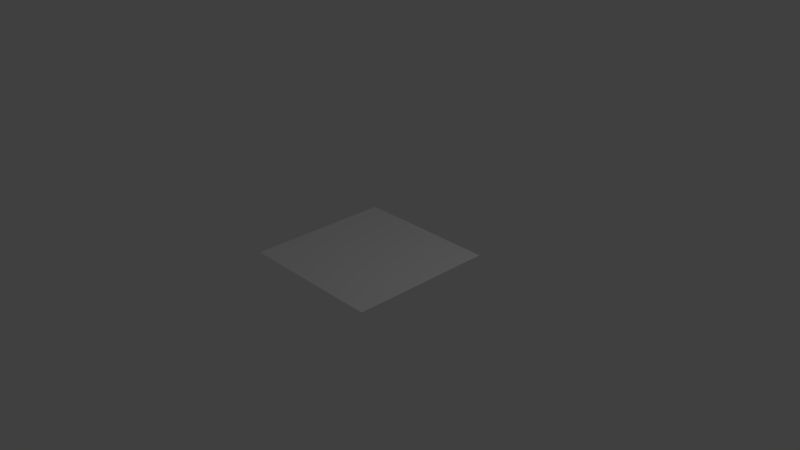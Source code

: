# Source: untitled.blend  (saved by Blender 2.79.0; exported with 4.5.12 LTS)
import bpy
from mathutils import Matrix  # noqa: F401  (used for matrix-valued properties, if any)

bpy.ops.wm.read_factory_settings(use_empty=True)
scene = bpy.context.scene
scene.name = 'Scene'

# ---- collections
col_collection_1 = bpy.data.collections.new('Collection 1'); scene.collection.children.link(col_collection_1)

# ---- world
world_world = bpy.data.worlds.new('World'); scene.world = world_world
world_world.color = (0.05088, 0.05088, 0.05088)
world_world.use_sun_shadow = False
world_world.sun_shadow_jitter_overblur = 0.0
world_world.cycles.sampling_method = 'MANUAL'

# ---- cameras
cam_camera = bpy.data.cameras.new('Camera')
cam_camera.clip_end = 100.0
cam_camera.lens = 35.0
cam_camera.sensor_width = 32.0
cam_camera.sensor_height = 18.0
cam_camera.ortho_scale = 7.314
cam_camera.dof.focus_distance = 0.0
cam_camera.dof.aperture_fstop = 128.0

# ---- lights
light_lamp = bpy.data.lights.new('Lamp', 'POINT')
light_lamp.transmission_factor = 0.0
light_lamp.cutoff_distance = 30.0
light_lamp.energy = 100.0
light_lamp.shadow_buffer_clip_start = 1.001
light_lamp.shadow_soft_size = 0.1
light_lamp.shadow_maximum_resolution = 0.006
light_lamp.use_absolute_resolution = True

# ---- meshes
me_plane = bpy.data.meshes.new('Plane')
me_plane.from_pydata([(-1.0, -1.0, 0.0), (1.0, -1.0, 0.0), (-1.0, 1.0, 0.0), (1.0, 1.0, 0.0)], [], [(3, 1, 0), (3, 0, 2)])
_ca = me_plane.color_attributes.new('Col', 'BYTE_COLOR', 'CORNER')
_ca.data.foreach_set('color', [0.5089, 0.3185, 0.08022, 1.0, 0.5089, 0.3185, 0.08022, 1.0, 0.5089, 0.3185, 0.08228, 1.0, 0.5089, 0.3185, 0.08022, 1.0, 0.5089, 0.3185, 0.08228, 1.0, 0.5089, 0.3185, 0.08022, 1.0])
me_plane.use_remesh_preserve_volume = False
me_plane.use_remesh_preserve_attributes = False
me_plane.use_mirror_vertex_groups = False
me_plane.update()

# ---- objects
ob_plane = bpy.data.objects.new('Plane', me_plane)
ob_lamp = bpy.data.objects.new('Lamp', light_lamp)
ob_camera = bpy.data.objects.new('Camera', cam_camera)

# ---- transforms, parenting, visibility, modifiers, constraints
ob_plane.location = (0.0, 0.0, 0.0)
ob_plane.lineart.crease_threshold = 0.0
ob_lamp.location = (4.076, 1.005, 5.904)
ob_lamp.rotation_euler = (0.6503, 0.05522, 1.866)
ob_lamp.lock_rotations_4d = False
ob_lamp.empty_display_type = 'ARROWS'
ob_lamp.color = (0.0, 0.0, 0.0, 0.0)
ob_lamp.lineart.crease_threshold = 0.0
ob_camera.location = (7.481, -6.508, 5.344)
ob_camera.rotation_euler = (1.109, 0.0, 0.8149)
ob_camera.lock_rotations_4d = False
ob_camera.empty_display_type = 'ARROWS'
ob_camera.color = (0.0, 0.0, 0.0, 0.0)
ob_camera.display_type = 'WIRE'
ob_camera.lineart.crease_threshold = 0.0

# ---- collection membership
col_collection_1.objects.link(ob_plane)
col_collection_1.objects.link(ob_lamp)
col_collection_1.objects.link(ob_camera)

# ---- scene / render settings (as saved in the file)
scene.camera = ob_camera
scene.frame_start = 1; scene.frame_end = 250; scene.frame_set(1)
scene.render.engine = 'BLENDER_EEVEE_NEXT'
scene.render.resolution_percentage = 50
scene.render.dither_intensity = 0.0
scene.cycles.use_denoising = False
scene.cycles.samples = 128
scene.cycles.sampling_pattern = 'TABULATED_SOBOL'
scene.cycles.use_adaptive_sampling = False
scene.cycles.use_light_tree = False
scene.cycles.blur_glossy = 0.0
scene.cycles.sample_clamp_indirect = 0.0
scene.view_settings.view_transform = 'Standard'
bpy.context.view_layer.update()
